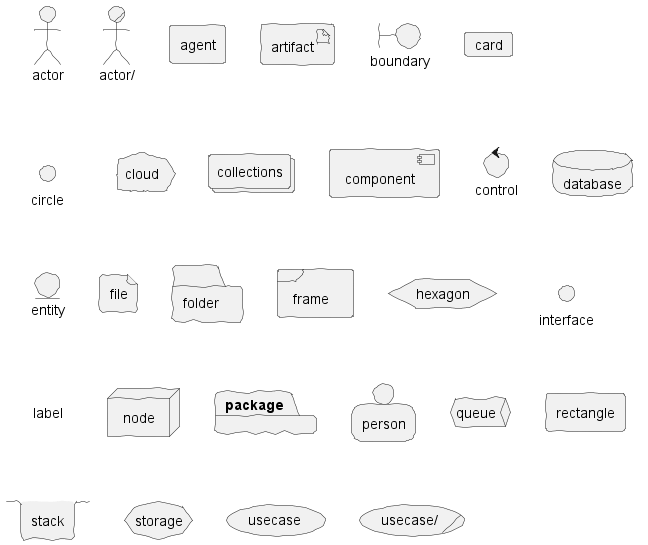

The diagram above was rendered by PlantUML. Its source (embedded in the PNG):
@startuml
skinparam handwritten true
actor actor
actor/ "actor/"
agent agent
artifact artifact
boundary boundary
card card
circle circle
cloud cloud
collections collections
component component
control control
database database
entity entity
file file
folder folder
frame frame
hexagon hexagon
interface interface
label label
node node
package package
person person
queue queue
rectangle rectangle
stack stack
storage storage
usecase usecase
usecase/ "usecase/"
@enduml